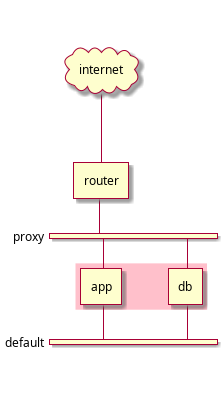

The diagram above was rendered by PlantUML. Its source (embedded in the PNG):
@startuml
nwdiag {
  internet [ shape = cloud];
  internet -- router;

  network proxy {
    router;
    app;
  }

  group {
    color = "pink";
    app;
    db;
  }

  network default {
    app;
    db;
  }
}
@enduml